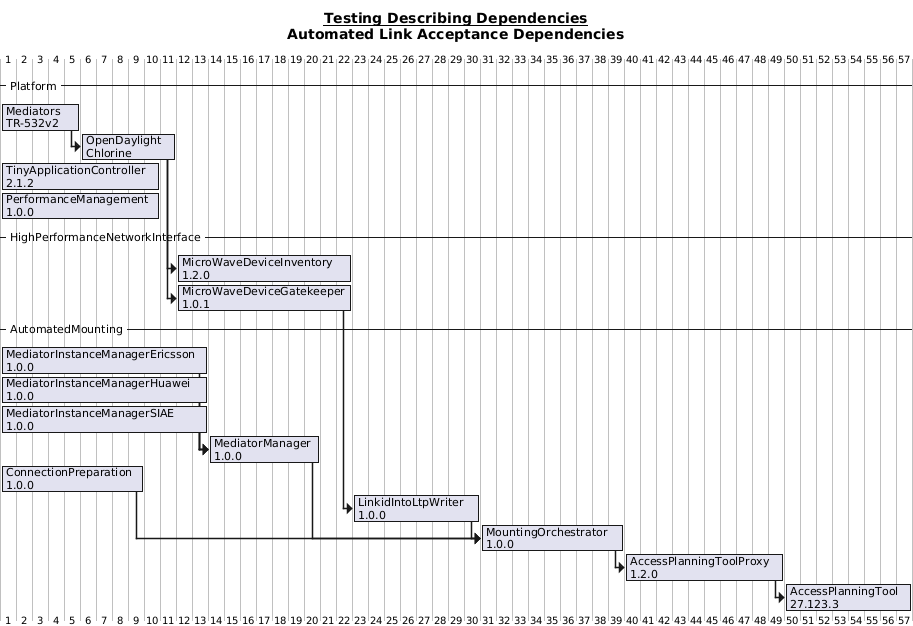

The diagram above was rendered by PlantUML. Its source (embedded in the PNG):
@startgantt AutomatedLinkAcceptanceDependencies

title
<u>Testing Describing Dependencies</u>
Automated Link Acceptance Dependencies
end title

-- Platform --
[Mediators\nTR-532v2] as [Med] lasts 5 days
[OpenDaylight\nChlorine] as [ODL] lasts 6 days
  [ODL] starts with [Med]'s end
[TinyApplicationController\n2.1.2] lasts 10 days
[PerformanceManagement\n1.0.0] lasts 10 days

-- HighPerformanceNetworkInterface --
[MicroWaveDeviceInventory\n1.2.0] as [MWDI\n1.2.0] lasts 11 days
  [MWDI\n1.2.0] starts with [ODL]'s end

[MicroWaveDeviceGatekeeper\n1.0.1] as [MWDG\n1.0.1] lasts 11 days
  [MWDG\n1.0.1] starts with [ODL]'s end

-- AutomatedMounting --
[MediatorInstanceManagerEricsson\n1.0.0] as [MIME1.0.0] lasts 13 days
[MediatorInstanceManagerHuawei\n1.0.0] as [MIMH1.0.0] lasts 13 days
[MediatorInstanceManagerSIAE\n1.0.0] as [MIMS1.0.0] lasts 13 days
[MediatorManager\n1.0.0] as [MM1.0.0] lasts 7 days
  [MM1.0.0] starts with [MIME1.0.0]'s end
  [MM1.0.0] starts with [MIMH1.0.0]'s end
  [MM1.0.0] starts with [MIMS1.0.0]'s end

[ConnectionPreparation\n1.0.0] as [CP1.0.0] lasts 9 days


[LinkidIntoLtpWriter\n1.0.0] as [LILW1.0.0] lasts 8 days
  [LILW1.0.0] starts with [MWDG\n1.0.1]'s end

[MountingOrchestrator\n1.0.0] as [MO1.0.0] lasts 9 days
  [MO1.0.0] starts with [CP1.0.0]'s end
  [MO1.0.0] starts with [MM1.0.0]'s end
  [MO1.0.0] starts with [LILW1.0.0]'s end

[AccessPlanningToolProxy\n1.2.0] as [APTP1.2.0] lasts 10 days
  [APTP1.2.0] starts with [MO1.0.0]'s end

[AccessPlanningTool\n27.123.3] as [APT27.123.3] lasts 8 days
  [APT27.123.3] starts with [APTP1.2.0]'s end


@endgantt